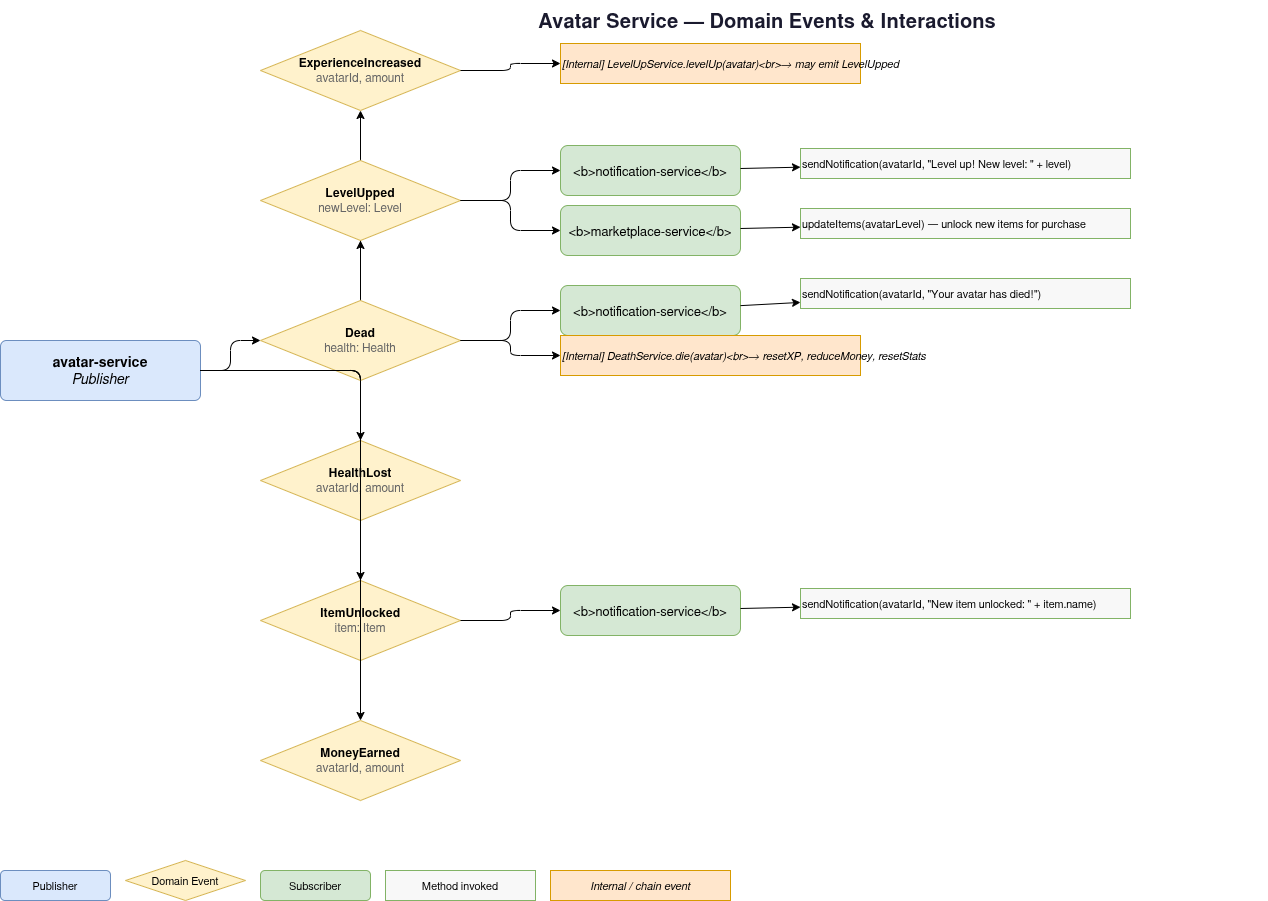

The diagram above was exported from draw.io. Its source (the exported page's mxGraphModel, read from the mxfile embedded in the PNG):
<mxGraphModel dx="1042" dy="701" grid="1" gridSize="10" guides="1" tooltips="1" connect="1" arrows="1" fold="1" page="1" pageScale="1" pageWidth="850" pageHeight="1100" math="0" shadow="0">
  <root>
    <mxCell id="0" />
    <mxCell id="1" parent="0" />
    <mxCell id="BAmSlhp6aZk93BjiiKFr-1" parent="1" style="text;html=1;strokeColor=none;fillColor=none;align=center;verticalAlign=middle;whiteSpace=wrap;rounded=0;fontSize=20;fontStyle=1;fontColor=#1a1a2e;" value="Avatar Service — Domain Events &amp; Interactions" vertex="1">
      <mxGeometry height="40" width="1000" x="327" y="30" as="geometry" />
    </mxCell>
    <mxCell id="BAmSlhp6aZk93BjiiKFr-2" parent="1" style="rounded=1;whiteSpace=wrap;html=1;fillColor=#dae8fc;strokeColor=#6c8ebf;fontSize=14;arcSize=10;" value="&lt;b&gt;avatar-service&lt;/b&gt;&lt;br&gt;&lt;i&gt;Publisher&lt;/i&gt;" vertex="1">
      <mxGeometry height="60" width="200" x="60" y="370" as="geometry" />
    </mxCell>
    <mxCell id="BAmSlhp6aZk93BjiiKFr-3" parent="1" style="rhombus;whiteSpace=wrap;html=1;fillColor=#fff2cc;strokeColor=#d6b656;fontSize=12;" value="&lt;b&gt;ExperienceIncreased&lt;/b&gt;&lt;br&gt;&lt;font color='#666'&gt;avatarId, amount&lt;/font&gt;" vertex="1">
      <mxGeometry height="80" width="200" x="320" y="60" as="geometry" />
    </mxCell>
    <mxCell id="BAmSlhp6aZk93BjiiKFr-4" edge="1" parent="1" source="BAmSlhp6aZk93BjiiKFr-2" style="edgeStyle=orthogonalEdgeStyle;" target="BAmSlhp6aZk93BjiiKFr-3">
      <mxGeometry relative="1" as="geometry" />
    </mxCell>
    <mxCell id="BAmSlhp6aZk93BjiiKFr-5" parent="1" style="rhombus;whiteSpace=wrap;html=1;fillColor=#fff2cc;strokeColor=#d6b656;fontSize=12;" value="&lt;b&gt;LevelUpped&lt;/b&gt;&lt;br&gt;&lt;font color='#666'&gt;newLevel: Level&lt;/font&gt;" vertex="1">
      <mxGeometry height="80" width="200" x="320" y="190" as="geometry" />
    </mxCell>
    <mxCell id="BAmSlhp6aZk93BjiiKFr-6" edge="1" parent="1" source="BAmSlhp6aZk93BjiiKFr-2" style="edgeStyle=orthogonalEdgeStyle;" target="BAmSlhp6aZk93BjiiKFr-5">
      <mxGeometry relative="1" as="geometry" />
    </mxCell>
    <mxCell id="BAmSlhp6aZk93BjiiKFr-7" parent="1" style="rhombus;whiteSpace=wrap;html=1;fillColor=#fff2cc;strokeColor=#d6b656;fontSize=12;" value="&lt;b&gt;Dead&lt;/b&gt;&lt;br&gt;&lt;font color='#666'&gt;health: Health&lt;/font&gt;" vertex="1">
      <mxGeometry height="80" width="200" x="320" y="330" as="geometry" />
    </mxCell>
    <mxCell id="BAmSlhp6aZk93BjiiKFr-8" edge="1" parent="1" source="BAmSlhp6aZk93BjiiKFr-2" style="edgeStyle=orthogonalEdgeStyle;" target="BAmSlhp6aZk93BjiiKFr-7">
      <mxGeometry relative="1" as="geometry" />
    </mxCell>
    <mxCell id="BAmSlhp6aZk93BjiiKFr-9" parent="1" style="rhombus;whiteSpace=wrap;html=1;fillColor=#fff2cc;strokeColor=#d6b656;fontSize=12;" value="&lt;b&gt;HealthLost&lt;/b&gt;&lt;br&gt;&lt;font color='#666'&gt;avatarId, amount&lt;/font&gt;" vertex="1">
      <mxGeometry height="80" width="200" x="320" y="470" as="geometry" />
    </mxCell>
    <mxCell id="BAmSlhp6aZk93BjiiKFr-10" edge="1" parent="1" source="BAmSlhp6aZk93BjiiKFr-2" style="edgeStyle=orthogonalEdgeStyle;" target="BAmSlhp6aZk93BjiiKFr-9">
      <mxGeometry relative="1" as="geometry" />
    </mxCell>
    <mxCell id="BAmSlhp6aZk93BjiiKFr-11" parent="1" style="rhombus;whiteSpace=wrap;html=1;fillColor=#fff2cc;strokeColor=#d6b656;fontSize=12;" value="&lt;b&gt;ItemUnlocked&lt;/b&gt;&lt;br&gt;&lt;font color='#666'&gt;item: Item&lt;/font&gt;" vertex="1">
      <mxGeometry height="80" width="200" x="320" y="610" as="geometry" />
    </mxCell>
    <mxCell id="BAmSlhp6aZk93BjiiKFr-12" edge="1" parent="1" source="BAmSlhp6aZk93BjiiKFr-2" style="edgeStyle=orthogonalEdgeStyle;" target="BAmSlhp6aZk93BjiiKFr-11">
      <mxGeometry relative="1" as="geometry" />
    </mxCell>
    <mxCell id="BAmSlhp6aZk93BjiiKFr-13" parent="1" style="rhombus;whiteSpace=wrap;html=1;fillColor=#fff2cc;strokeColor=#d6b656;fontSize=12;" value="&lt;b&gt;MoneyEarned&lt;/b&gt;&lt;br&gt;&lt;font color='#666'&gt;avatarId, amount&lt;/font&gt;" vertex="1">
      <mxGeometry height="80" width="200" x="320" y="750" as="geometry" />
    </mxCell>
    <mxCell id="BAmSlhp6aZk93BjiiKFr-14" edge="1" parent="1" source="BAmSlhp6aZk93BjiiKFr-2" style="edgeStyle=orthogonalEdgeStyle;" target="BAmSlhp6aZk93BjiiKFr-13">
      <mxGeometry relative="1" as="geometry" />
    </mxCell>
    <mxCell id="BAmSlhp6aZk93BjiiKFr-15" parent="1" style="rounded=0;fillColor=#ffe6cc;strokeColor=#d79b00;fontSize=11;fontStyle=2;align=left;" value="[Internal] LevelUpService.levelUp(avatar)&lt;br&gt;→ may emit LevelUpped" vertex="1">
      <mxGeometry height="40" width="300" x="620" y="73" as="geometry" />
    </mxCell>
    <mxCell id="BAmSlhp6aZk93BjiiKFr-16" edge="1" parent="1" source="BAmSlhp6aZk93BjiiKFr-3" style="edgeStyle=orthogonalEdgeStyle;" target="BAmSlhp6aZk93BjiiKFr-15">
      <mxGeometry relative="1" as="geometry" />
    </mxCell>
    <mxCell id="BAmSlhp6aZk93BjiiKFr-17" parent="1" style="rounded=1;fillColor=#d5e8d4;strokeColor=#82b366;fontSize=13;" value="&lt;b&gt;notification-service&lt;/b&gt;" vertex="1">
      <mxGeometry height="50" width="180" x="620" y="175" as="geometry" />
    </mxCell>
    <mxCell id="BAmSlhp6aZk93BjiiKFr-18" edge="1" parent="1" source="BAmSlhp6aZk93BjiiKFr-5" style="edgeStyle=orthogonalEdgeStyle;" target="BAmSlhp6aZk93BjiiKFr-17">
      <mxGeometry relative="1" as="geometry" />
    </mxCell>
    <mxCell id="BAmSlhp6aZk93BjiiKFr-19" parent="1" style="rounded=0;fillColor=#f8f8f8;strokeColor=#82b366;fontSize=11;align=left;" value="sendNotification(avatarId, &quot;Level up! New level: &quot; + level)" vertex="1">
      <mxGeometry height="30" width="330" x="860" y="178" as="geometry" />
    </mxCell>
    <mxCell id="BAmSlhp6aZk93BjiiKFr-20" edge="1" parent="1" source="BAmSlhp6aZk93BjiiKFr-17" target="BAmSlhp6aZk93BjiiKFr-19">
      <mxGeometry relative="1" as="geometry" />
    </mxCell>
    <mxCell id="BAmSlhp6aZk93BjiiKFr-21" parent="1" style="rounded=1;fillColor=#d5e8d4;strokeColor=#82b366;fontSize=13;" value="&lt;b&gt;marketplace-service&lt;/b&gt;" vertex="1">
      <mxGeometry height="50" width="180" x="620" y="235" as="geometry" />
    </mxCell>
    <mxCell id="BAmSlhp6aZk93BjiiKFr-22" edge="1" parent="1" source="BAmSlhp6aZk93BjiiKFr-5" style="edgeStyle=orthogonalEdgeStyle;" target="BAmSlhp6aZk93BjiiKFr-21">
      <mxGeometry relative="1" as="geometry" />
    </mxCell>
    <mxCell id="BAmSlhp6aZk93BjiiKFr-23" parent="1" style="rounded=0;fillColor=#f8f8f8;strokeColor=#82b366;fontSize=11;align=left;" value="updateItems(avatarLevel) — unlock new items for purchase" vertex="1">
      <mxGeometry height="30" width="330" x="860" y="238" as="geometry" />
    </mxCell>
    <mxCell id="BAmSlhp6aZk93BjiiKFr-24" edge="1" parent="1" source="BAmSlhp6aZk93BjiiKFr-21" target="BAmSlhp6aZk93BjiiKFr-23">
      <mxGeometry relative="1" as="geometry" />
    </mxCell>
    <mxCell id="BAmSlhp6aZk93BjiiKFr-25" parent="1" style="rounded=1;fillColor=#d5e8d4;strokeColor=#82b366;fontSize=13;" value="&lt;b&gt;notification-service&lt;/b&gt;" vertex="1">
      <mxGeometry height="50" width="180" x="620" y="315" as="geometry" />
    </mxCell>
    <mxCell id="BAmSlhp6aZk93BjiiKFr-26" edge="1" parent="1" source="BAmSlhp6aZk93BjiiKFr-7" style="edgeStyle=orthogonalEdgeStyle;" target="BAmSlhp6aZk93BjiiKFr-25">
      <mxGeometry relative="1" as="geometry" />
    </mxCell>
    <mxCell id="BAmSlhp6aZk93BjiiKFr-27" parent="1" style="rounded=0;fillColor=#f8f8f8;strokeColor=#82b366;fontSize=11;align=left;" value="sendNotification(avatarId, &quot;Your avatar has died!&quot;)" vertex="1">
      <mxGeometry height="30" width="330" x="860" y="308" as="geometry" />
    </mxCell>
    <mxCell id="BAmSlhp6aZk93BjiiKFr-28" edge="1" parent="1" source="BAmSlhp6aZk93BjiiKFr-25" target="BAmSlhp6aZk93BjiiKFr-27">
      <mxGeometry relative="1" as="geometry" />
    </mxCell>
    <mxCell id="BAmSlhp6aZk93BjiiKFr-29" parent="1" style="rounded=0;fillColor=#ffe6cc;strokeColor=#d79b00;fontSize=11;fontStyle=2;align=left;" value="[Internal] DeathService.die(avatar)&lt;br&gt;→ resetXP, reduceMoney, resetStats" vertex="1">
      <mxGeometry height="40" width="300" x="620" y="365" as="geometry" />
    </mxCell>
    <mxCell id="BAmSlhp6aZk93BjiiKFr-30" edge="1" parent="1" source="BAmSlhp6aZk93BjiiKFr-7" style="edgeStyle=orthogonalEdgeStyle;" target="BAmSlhp6aZk93BjiiKFr-29">
      <mxGeometry relative="1" as="geometry" />
    </mxCell>
    <mxCell id="BAmSlhp6aZk93BjiiKFr-35" parent="1" style="rounded=1;fillColor=#d5e8d4;strokeColor=#82b366;fontSize=13;" value="&lt;b&gt;notification-service&lt;/b&gt;" vertex="1">
      <mxGeometry height="50" width="180" x="620" y="615" as="geometry" />
    </mxCell>
    <mxCell id="BAmSlhp6aZk93BjiiKFr-36" edge="1" parent="1" source="BAmSlhp6aZk93BjiiKFr-11" style="edgeStyle=orthogonalEdgeStyle;" target="BAmSlhp6aZk93BjiiKFr-35">
      <mxGeometry relative="1" as="geometry" />
    </mxCell>
    <mxCell id="BAmSlhp6aZk93BjiiKFr-37" parent="1" style="rounded=0;fillColor=#f8f8f8;strokeColor=#82b366;fontSize=11;align=left;" value="sendNotification(avatarId, &quot;New item unlocked: &quot; + item.name)" vertex="1">
      <mxGeometry height="30" width="330" x="860" y="618" as="geometry" />
    </mxCell>
    <mxCell id="BAmSlhp6aZk93BjiiKFr-38" edge="1" parent="1" source="BAmSlhp6aZk93BjiiKFr-35" target="BAmSlhp6aZk93BjiiKFr-37">
      <mxGeometry relative="1" as="geometry" />
    </mxCell>
    <mxCell id="BAmSlhp6aZk93BjiiKFr-43" parent="1" style="rounded=1;fillColor=#dae8fc;strokeColor=#6c8ebf;fontSize=11;" value="Publisher" vertex="1">
      <mxGeometry height="30" width="110" x="60" y="900" as="geometry" />
    </mxCell>
    <mxCell id="BAmSlhp6aZk93BjiiKFr-44" parent="1" style="rhombus;fillColor=#fff2cc;strokeColor=#d6b656;fontSize=11;" value="Domain Event" vertex="1">
      <mxGeometry height="40" width="120" x="185" y="890" as="geometry" />
    </mxCell>
    <mxCell id="BAmSlhp6aZk93BjiiKFr-45" parent="1" style="rounded=1;fillColor=#d5e8d4;strokeColor=#82b366;fontSize=11;" value="Subscriber" vertex="1">
      <mxGeometry height="30" width="110" x="320" y="900" as="geometry" />
    </mxCell>
    <mxCell id="BAmSlhp6aZk93BjiiKFr-46" parent="1" style="rounded=0;fillColor=#f8f8f8;strokeColor=#82b366;fontSize=11;" value="Method invoked" vertex="1">
      <mxGeometry height="30" width="150" x="445" y="900" as="geometry" />
    </mxCell>
    <mxCell id="BAmSlhp6aZk93BjiiKFr-47" parent="1" style="rounded=0;fillColor=#ffe6cc;strokeColor=#d79b00;fontSize=11;fontStyle=2;" value="Internal / chain event" vertex="1">
      <mxGeometry height="30" width="180" x="610" y="900" as="geometry" />
    </mxCell>
  </root>
</mxGraphModel>